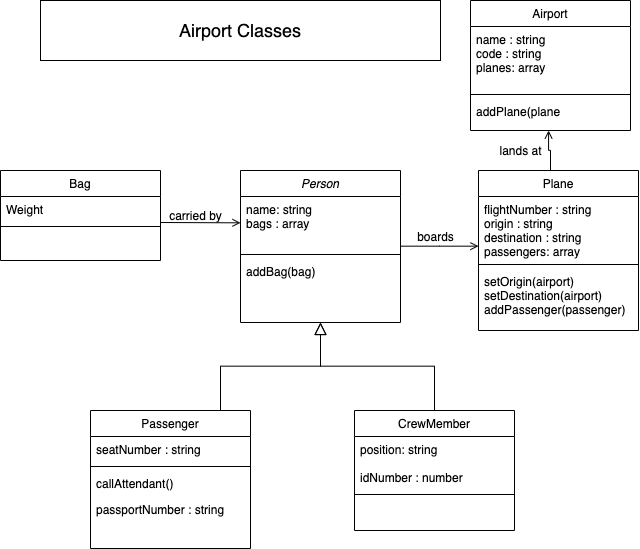

The diagram above was exported from draw.io. Its source (the exported page's mxGraphModel, read from the mxfile embedded in the PNG):
<mxGraphModel dx="908" dy="941" grid="1" gridSize="10" guides="1" tooltips="1" connect="1" arrows="1" fold="1" page="1" pageScale="1" pageWidth="827" pageHeight="1169" math="0" shadow="0">
  <root>
    <mxCell id="WIyWlLk6GJQsqaUBKTNV-0" />
    <mxCell id="WIyWlLk6GJQsqaUBKTNV-1" parent="WIyWlLk6GJQsqaUBKTNV-0" />
    <mxCell id="zkfFHV4jXpPFQw0GAbJ--0" value="Person" style="swimlane;fontStyle=2;align=center;verticalAlign=top;childLayout=stackLayout;horizontal=1;startSize=26;horizontalStack=0;resizeParent=1;resizeLast=0;collapsible=1;marginBottom=0;rounded=0;shadow=0;strokeWidth=1;" parent="WIyWlLk6GJQsqaUBKTNV-1" vertex="1">
      <mxGeometry x="270" y="330" width="160" height="152" as="geometry">
        <mxRectangle x="230" y="140" width="160" height="26" as="alternateBounds" />
      </mxGeometry>
    </mxCell>
    <mxCell id="zkfFHV4jXpPFQw0GAbJ--1" value="name: string&#10;bags : array" style="text;align=left;verticalAlign=top;spacingLeft=4;spacingRight=4;overflow=hidden;rotatable=0;points=[[0,0.5],[1,0.5]];portConstraint=eastwest;" parent="zkfFHV4jXpPFQw0GAbJ--0" vertex="1">
      <mxGeometry y="26" width="160" height="54" as="geometry" />
    </mxCell>
    <mxCell id="zkfFHV4jXpPFQw0GAbJ--4" value="" style="line;html=1;strokeWidth=1;align=left;verticalAlign=middle;spacingTop=-1;spacingLeft=3;spacingRight=3;rotatable=0;labelPosition=right;points=[];portConstraint=eastwest;" parent="zkfFHV4jXpPFQw0GAbJ--0" vertex="1">
      <mxGeometry y="80" width="160" height="8" as="geometry" />
    </mxCell>
    <mxCell id="zkfFHV4jXpPFQw0GAbJ--5" value="addBag(bag)" style="text;align=left;verticalAlign=top;spacingLeft=4;spacingRight=4;overflow=hidden;rotatable=0;points=[[0,0.5],[1,0.5]];portConstraint=eastwest;" parent="zkfFHV4jXpPFQw0GAbJ--0" vertex="1">
      <mxGeometry y="88" width="160" height="26" as="geometry" />
    </mxCell>
    <mxCell id="zkfFHV4jXpPFQw0GAbJ--6" value="Passenger" style="swimlane;fontStyle=0;align=center;verticalAlign=top;childLayout=stackLayout;horizontal=1;startSize=26;horizontalStack=0;resizeParent=1;resizeLast=0;collapsible=1;marginBottom=0;rounded=0;shadow=0;strokeWidth=1;" parent="WIyWlLk6GJQsqaUBKTNV-1" vertex="1">
      <mxGeometry x="120" y="570" width="160" height="138" as="geometry">
        <mxRectangle x="130" y="380" width="160" height="26" as="alternateBounds" />
      </mxGeometry>
    </mxCell>
    <mxCell id="zkfFHV4jXpPFQw0GAbJ--8" value="seatNumber : string" style="text;align=left;verticalAlign=top;spacingLeft=4;spacingRight=4;overflow=hidden;rotatable=0;points=[[0,0.5],[1,0.5]];portConstraint=eastwest;rounded=0;shadow=0;html=0;" parent="zkfFHV4jXpPFQw0GAbJ--6" vertex="1">
      <mxGeometry y="26" width="160" height="26" as="geometry" />
    </mxCell>
    <mxCell id="zkfFHV4jXpPFQw0GAbJ--9" value="" style="line;html=1;strokeWidth=1;align=left;verticalAlign=middle;spacingTop=-1;spacingLeft=3;spacingRight=3;rotatable=0;labelPosition=right;points=[];portConstraint=eastwest;" parent="zkfFHV4jXpPFQw0GAbJ--6" vertex="1">
      <mxGeometry y="52" width="160" height="8" as="geometry" />
    </mxCell>
    <mxCell id="zkfFHV4jXpPFQw0GAbJ--11" value="callAttendant()" style="text;align=left;verticalAlign=top;spacingLeft=4;spacingRight=4;overflow=hidden;rotatable=0;points=[[0,0.5],[1,0.5]];portConstraint=eastwest;" parent="zkfFHV4jXpPFQw0GAbJ--6" vertex="1">
      <mxGeometry y="60" width="160" height="26" as="geometry" />
    </mxCell>
    <mxCell id="zkfFHV4jXpPFQw0GAbJ--7" value="passportNumber : string" style="text;align=left;verticalAlign=top;spacingLeft=4;spacingRight=4;overflow=hidden;rotatable=0;points=[[0,0.5],[1,0.5]];portConstraint=eastwest;" parent="zkfFHV4jXpPFQw0GAbJ--6" vertex="1">
      <mxGeometry y="86" width="160" height="26" as="geometry" />
    </mxCell>
    <mxCell id="zkfFHV4jXpPFQw0GAbJ--12" value="" style="endArrow=block;endSize=10;endFill=0;shadow=0;strokeWidth=1;rounded=0;edgeStyle=elbowEdgeStyle;elbow=vertical;" parent="WIyWlLk6GJQsqaUBKTNV-1" target="zkfFHV4jXpPFQw0GAbJ--0" edge="1">
      <mxGeometry width="160" relative="1" as="geometry">
        <mxPoint x="250" y="570" as="sourcePoint" />
        <mxPoint x="250" y="413" as="targetPoint" />
      </mxGeometry>
    </mxCell>
    <mxCell id="zkfFHV4jXpPFQw0GAbJ--13" value="CrewMember" style="swimlane;fontStyle=0;align=center;verticalAlign=top;childLayout=stackLayout;horizontal=1;startSize=26;horizontalStack=0;resizeParent=1;resizeLast=0;collapsible=1;marginBottom=0;rounded=0;shadow=0;strokeWidth=1;" parent="WIyWlLk6GJQsqaUBKTNV-1" vertex="1">
      <mxGeometry x="384" y="570" width="160" height="120" as="geometry">
        <mxRectangle x="340" y="380" width="170" height="26" as="alternateBounds" />
      </mxGeometry>
    </mxCell>
    <mxCell id="zkfFHV4jXpPFQw0GAbJ--14" value="position: string&#10;&#10;idNumber : number" style="text;align=left;verticalAlign=top;spacingLeft=4;spacingRight=4;overflow=hidden;rotatable=0;points=[[0,0.5],[1,0.5]];portConstraint=eastwest;" parent="zkfFHV4jXpPFQw0GAbJ--13" vertex="1">
      <mxGeometry y="26" width="160" height="54" as="geometry" />
    </mxCell>
    <mxCell id="Wd3P86h6Nh4pOEDG78Ko-0" value="" style="line;html=1;strokeWidth=1;align=left;verticalAlign=middle;spacingTop=-1;spacingLeft=3;spacingRight=3;rotatable=0;labelPosition=right;points=[];portConstraint=eastwest;" vertex="1" parent="zkfFHV4jXpPFQw0GAbJ--13">
      <mxGeometry y="80" width="160" height="8" as="geometry" />
    </mxCell>
    <mxCell id="zkfFHV4jXpPFQw0GAbJ--16" value="" style="endArrow=block;endSize=10;endFill=0;shadow=0;strokeWidth=1;rounded=0;edgeStyle=elbowEdgeStyle;elbow=vertical;" parent="WIyWlLk6GJQsqaUBKTNV-1" source="zkfFHV4jXpPFQw0GAbJ--13" target="zkfFHV4jXpPFQw0GAbJ--0" edge="1">
      <mxGeometry width="160" relative="1" as="geometry">
        <mxPoint x="260" y="583" as="sourcePoint" />
        <mxPoint x="360" y="481" as="targetPoint" />
      </mxGeometry>
    </mxCell>
    <mxCell id="zkfFHV4jXpPFQw0GAbJ--17" value="Plane" style="swimlane;fontStyle=0;align=center;verticalAlign=top;childLayout=stackLayout;horizontal=1;startSize=26;horizontalStack=0;resizeParent=1;resizeLast=0;collapsible=1;marginBottom=0;rounded=0;shadow=0;strokeWidth=1;" parent="WIyWlLk6GJQsqaUBKTNV-1" vertex="1">
      <mxGeometry x="508" y="330" width="160" height="160" as="geometry">
        <mxRectangle x="550" y="140" width="160" height="26" as="alternateBounds" />
      </mxGeometry>
    </mxCell>
    <mxCell id="zkfFHV4jXpPFQw0GAbJ--24" value="flightNumber : string&#10;origin : string&#10;destination : string&#10;passengers: array" style="text;align=left;verticalAlign=top;spacingLeft=4;spacingRight=4;overflow=hidden;rotatable=0;points=[[0,0.5],[1,0.5]];portConstraint=eastwest;" parent="zkfFHV4jXpPFQw0GAbJ--17" vertex="1">
      <mxGeometry y="26" width="160" height="64" as="geometry" />
    </mxCell>
    <mxCell id="zkfFHV4jXpPFQw0GAbJ--23" value="" style="line;html=1;strokeWidth=1;align=left;verticalAlign=middle;spacingTop=-1;spacingLeft=3;spacingRight=3;rotatable=0;labelPosition=right;points=[];portConstraint=eastwest;" parent="zkfFHV4jXpPFQw0GAbJ--17" vertex="1">
      <mxGeometry y="90" width="160" height="8" as="geometry" />
    </mxCell>
    <mxCell id="zkfFHV4jXpPFQw0GAbJ--25" value="setOrigin(airport)&#10;setDestination(airport)&#10;addPassenger(passenger)" style="text;align=left;verticalAlign=top;spacingLeft=4;spacingRight=4;overflow=hidden;rotatable=0;points=[[0,0.5],[1,0.5]];portConstraint=eastwest;" parent="zkfFHV4jXpPFQw0GAbJ--17" vertex="1">
      <mxGeometry y="98" width="160" height="62" as="geometry" />
    </mxCell>
    <mxCell id="zkfFHV4jXpPFQw0GAbJ--26" value="" style="endArrow=open;shadow=0;strokeWidth=1;rounded=0;endFill=1;edgeStyle=elbowEdgeStyle;elbow=vertical;" parent="WIyWlLk6GJQsqaUBKTNV-1" source="zkfFHV4jXpPFQw0GAbJ--0" target="zkfFHV4jXpPFQw0GAbJ--17" edge="1">
      <mxGeometry x="0.5" y="41" relative="1" as="geometry">
        <mxPoint x="380" y="402" as="sourcePoint" />
        <mxPoint x="540" y="402" as="targetPoint" />
        <mxPoint x="-40" y="32" as="offset" />
      </mxGeometry>
    </mxCell>
    <mxCell id="zkfFHV4jXpPFQw0GAbJ--29" value="boards" style="text;html=1;resizable=0;points=[];;align=center;verticalAlign=middle;labelBackgroundColor=none;rounded=0;shadow=0;strokeWidth=1;fontSize=12;" parent="zkfFHV4jXpPFQw0GAbJ--26" vertex="1" connectable="0">
      <mxGeometry x="0.5" y="49" relative="1" as="geometry">
        <mxPoint x="-24" y="40" as="offset" />
      </mxGeometry>
    </mxCell>
    <mxCell id="Wd3P86h6Nh4pOEDG78Ko-1" value="Bag" style="swimlane;fontStyle=0;align=center;verticalAlign=top;childLayout=stackLayout;horizontal=1;startSize=26;horizontalStack=0;resizeParent=1;resizeLast=0;collapsible=1;marginBottom=0;rounded=0;shadow=0;strokeWidth=1;" vertex="1" parent="WIyWlLk6GJQsqaUBKTNV-1">
      <mxGeometry x="30" y="330" width="160" height="90" as="geometry">
        <mxRectangle x="550" y="140" width="160" height="26" as="alternateBounds" />
      </mxGeometry>
    </mxCell>
    <mxCell id="Wd3P86h6Nh4pOEDG78Ko-2" value="Weight" style="text;align=left;verticalAlign=top;spacingLeft=4;spacingRight=4;overflow=hidden;rotatable=0;points=[[0,0.5],[1,0.5]];portConstraint=eastwest;" vertex="1" parent="Wd3P86h6Nh4pOEDG78Ko-1">
      <mxGeometry y="26" width="160" height="26" as="geometry" />
    </mxCell>
    <mxCell id="Wd3P86h6Nh4pOEDG78Ko-7" value="" style="line;html=1;strokeWidth=1;align=left;verticalAlign=middle;spacingTop=-1;spacingLeft=3;spacingRight=3;rotatable=0;labelPosition=right;points=[];portConstraint=eastwest;" vertex="1" parent="Wd3P86h6Nh4pOEDG78Ko-1">
      <mxGeometry y="52" width="160" height="8" as="geometry" />
    </mxCell>
    <mxCell id="Wd3P86h6Nh4pOEDG78Ko-11" value="" style="endArrow=open;shadow=0;strokeWidth=1;rounded=0;endFill=1;edgeStyle=elbowEdgeStyle;elbow=vertical;" edge="1" parent="WIyWlLk6GJQsqaUBKTNV-1">
      <mxGeometry x="0.5" y="41" relative="1" as="geometry">
        <mxPoint x="190" y="382" as="sourcePoint" />
        <mxPoint x="270" y="382" as="targetPoint" />
        <mxPoint x="-40" y="32" as="offset" />
      </mxGeometry>
    </mxCell>
    <mxCell id="Wd3P86h6Nh4pOEDG78Ko-12" value="carried by" style="text;html=1;resizable=0;points=[];;align=center;verticalAlign=middle;labelBackgroundColor=none;rounded=0;shadow=0;strokeWidth=1;fontSize=12;" vertex="1" connectable="0" parent="Wd3P86h6Nh4pOEDG78Ko-11">
      <mxGeometry x="0.5" y="49" relative="1" as="geometry">
        <mxPoint x="-26" y="42" as="offset" />
      </mxGeometry>
    </mxCell>
    <mxCell id="Wd3P86h6Nh4pOEDG78Ko-13" value="&lt;font style=&quot;font-size: 18px&quot;&gt;Airport Classes&lt;/font&gt;" style="rounded=0;whiteSpace=wrap;html=1;fontSize=11;" vertex="1" parent="WIyWlLk6GJQsqaUBKTNV-1">
      <mxGeometry x="70" y="160" width="400" height="60" as="geometry" />
    </mxCell>
    <mxCell id="Wd3P86h6Nh4pOEDG78Ko-15" value="Airport" style="swimlane;fontStyle=0;align=center;verticalAlign=top;childLayout=stackLayout;horizontal=1;startSize=26;horizontalStack=0;resizeParent=1;resizeLast=0;collapsible=1;marginBottom=0;rounded=0;shadow=0;strokeWidth=1;" vertex="1" parent="WIyWlLk6GJQsqaUBKTNV-1">
      <mxGeometry x="500" y="160" width="160" height="130" as="geometry">
        <mxRectangle x="550" y="140" width="160" height="26" as="alternateBounds" />
      </mxGeometry>
    </mxCell>
    <mxCell id="Wd3P86h6Nh4pOEDG78Ko-16" value="name : string&#10;code : string&#10;planes: array" style="text;align=left;verticalAlign=top;spacingLeft=4;spacingRight=4;overflow=hidden;rotatable=0;points=[[0,0.5],[1,0.5]];portConstraint=eastwest;" vertex="1" parent="Wd3P86h6Nh4pOEDG78Ko-15">
      <mxGeometry y="26" width="160" height="64" as="geometry" />
    </mxCell>
    <mxCell id="Wd3P86h6Nh4pOEDG78Ko-17" value="" style="line;html=1;strokeWidth=1;align=left;verticalAlign=middle;spacingTop=-1;spacingLeft=3;spacingRight=3;rotatable=0;labelPosition=right;points=[];portConstraint=eastwest;" vertex="1" parent="Wd3P86h6Nh4pOEDG78Ko-15">
      <mxGeometry y="90" width="160" height="8" as="geometry" />
    </mxCell>
    <mxCell id="Wd3P86h6Nh4pOEDG78Ko-18" value="addPlane(plane" style="text;align=left;verticalAlign=top;spacingLeft=4;spacingRight=4;overflow=hidden;rotatable=0;points=[[0,0.5],[1,0.5]];portConstraint=eastwest;" vertex="1" parent="Wd3P86h6Nh4pOEDG78Ko-15">
      <mxGeometry y="98" width="160" height="32" as="geometry" />
    </mxCell>
    <mxCell id="Wd3P86h6Nh4pOEDG78Ko-19" value="" style="endArrow=open;shadow=0;strokeWidth=1;rounded=0;endFill=1;edgeStyle=elbowEdgeStyle;elbow=vertical;entryX=0.488;entryY=1;entryDx=0;entryDy=0;entryPerimeter=0;" edge="1" parent="WIyWlLk6GJQsqaUBKTNV-1" target="Wd3P86h6Nh4pOEDG78Ko-18">
      <mxGeometry x="0.5" y="41" relative="1" as="geometry">
        <mxPoint x="580" y="330" as="sourcePoint" />
        <mxPoint x="658" y="330" as="targetPoint" />
        <mxPoint x="-40" y="32" as="offset" />
      </mxGeometry>
    </mxCell>
    <mxCell id="Wd3P86h6Nh4pOEDG78Ko-20" value="lands at" style="text;html=1;resizable=0;points=[];;align=center;verticalAlign=middle;labelBackgroundColor=none;rounded=0;shadow=0;strokeWidth=1;fontSize=12;" vertex="1" connectable="0" parent="Wd3P86h6Nh4pOEDG78Ko-19">
      <mxGeometry x="0.5" y="49" relative="1" as="geometry">
        <mxPoint x="21" y="10" as="offset" />
      </mxGeometry>
    </mxCell>
  </root>
</mxGraphModel>